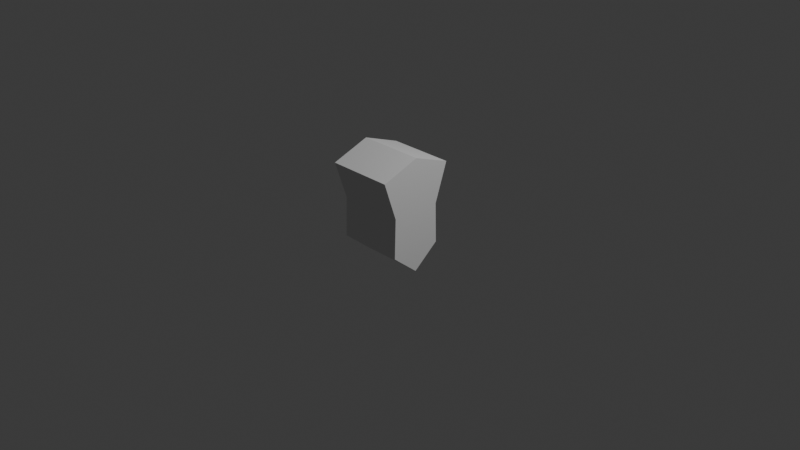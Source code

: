 # Source: LowPolyMan.blend  (saved by Blender 4.5.91; exported with 4.5.12 LTS)
import bpy
from mathutils import Matrix  # noqa: F401  (used for matrix-valued properties, if any)

bpy.ops.wm.read_factory_settings(use_empty=True)
scene = bpy.context.scene
scene.name = 'Scene'

# ---- collections
col_collection = bpy.data.collections.new('Collection'); scene.collection.children.link(col_collection)

# ---- world
world_world = bpy.data.worlds.new('World'); scene.world = world_world
world_world.use_nodes = True; world_world.node_tree.nodes.clear()
_N = world_world.node_tree.nodes; _L = world_world.node_tree.links
n0 = _N.new('ShaderNodeOutputWorld'); n0.name = 'World Output'; n0.location = (200, 100)
n1 = _N.new('ShaderNodeBackground'); n1.name = 'Background'; n1.location = (-200, 100)
n1.inputs[0].default_value = (0.05088, 0.05088, 0.05088, 1.0)
_L.new(n1.outputs[0], n0.inputs[0])
n0.is_active_output = True
world_world.color = (0.05088, 0.05088, 0.05088)
world_world.sun_shadow_jitter_overblur = 0.0

# ---- cameras
cam_camera = bpy.data.cameras.new('Camera')
cam_camera.clip_end = 100.0
cam_camera.ortho_scale = 7.314

# ---- lights
light_light = bpy.data.lights.new('Light', 'POINT')
light_light.energy = 1000.0
light_light.shadow_soft_size = 0.1

# ---- meshes
me_plane = bpy.data.meshes.new('Plane')
me_plane.from_pydata([(-0.5878, -0.417, -0.4898), (0.2685, -0.2873, -0.4898), (-0.1673, -0.2753, -0.4898), (-0.7411, 0.0, -0.4898), (0.5062, 0.0, -0.4898), (-0.1681, 0.0, -0.4898), (-0.5878, -0.417, 0.2425), (0.2685, -0.2873, 0.2425), (-0.1673, -0.2753, 0.2425), (-0.7411, 0.0, 0.2425), (0.5062, 0.0, 0.2425), (-0.1681, 0.0, 0.2425)], [], [(0, 3, 5, 2), (2, 5, 4, 1), (6, 8, 11, 9), (8, 7, 10, 11), (0, 2, 8, 6), (3, 0, 6, 9), (1, 4, 10, 7), (2, 1, 7, 8)])
_uv = me_plane.uv_layers.new(name='UVMap')
_uv.uv.foreach_set('vector', [0.0, 0.0, 0.0, 0.5, 0.5, 0.5, 0.5, 0.0, 0.5, 0.0, 0.5, 0.5, 1.0, 0.5, 1.0, 0.0, 0.0, 0.0, 0.5, 0.0, 0.5, 0.5, 0.0, 0.5, 0.5, 0.0, 1.0, 0.0, 1.0, 0.5, 0.5, 0.5, 0.0, 0.0, 0.5, 0.0, 0.5, 0.0, 0.0, 0.0, 0.0, 0.5, 0.0, 0.0, 0.0, 0.0, 0.0, 0.5, 1.0, 0.0, 1.0, 0.5, 1.0, 0.5, 1.0, 0.0, 0.5, 0.0, 1.0, 0.0, 1.0, 0.0, 0.5, 0.0])
me_plane.update()

# ---- objects
ob_plane = bpy.data.objects.new('Plane', me_plane)
ob_light = bpy.data.objects.new('Light', light_light)
ob_camera = bpy.data.objects.new('Camera', cam_camera)
ob_empty = bpy.data.objects.new('Empty', None)
ob_empty_001 = bpy.data.objects.new('Empty.001', None)

# ---- transforms, parenting, visibility, modifiers, constraints
ob_plane.location = (0.0, 0.0, 0.0)
ob_plane.rotation_euler = (0.0, 1.571, 0.0)
_m = ob_plane.modifiers.new('Mirror', 'MIRROR')
_m.use_axis = (False, True, False)
_m.use_clip = True
ob_light.location = (4.076, 1.005, 5.904)
ob_light.rotation_euler = (0.6503, 0.05522, 1.866)
ob_light.lock_rotations_4d = False
ob_light.empty_display_type = 'ARROWS'
ob_light.color = (0.0, 0.0, 0.0, 0.0)
ob_light.lineart.crease_threshold = 0.0
ob_camera.location = (7.359, -6.926, 4.958)
ob_camera.rotation_euler = (1.109, 0.0, 0.8149)
ob_camera.lock_rotations_4d = False
ob_camera.empty_display_type = 'ARROWS'
ob_camera.color = (0.0, 0.0, 0.0, 0.0)
ob_camera.display_type = 'WIRE'
ob_camera.lineart.crease_threshold = 0.0
ob_empty.location = (-325.6, 1.172, 0.0)
ob_empty.rotation_euler = (1.571, -0.0, 1.571)
ob_empty.empty_display_type = 'IMAGE'
ob_empty.empty_display_size = 5.0
ob_empty.hide_select = True
ob_empty_001.location = (1.669, -284.7, 0.0)
ob_empty_001.rotation_euler = (1.571, 0.0, 3.142)
ob_empty_001.empty_display_type = 'IMAGE'
ob_empty_001.empty_display_size = 5.0
ob_empty_001.hide_select = True

# ---- collection membership
scene.collection.objects.link(ob_plane)
col_collection.objects.link(ob_light)
col_collection.objects.link(ob_camera)
col_collection.objects.link(ob_empty)
col_collection.objects.link(ob_empty_001)

# ---- scene / render settings (as saved in the file)
scene.camera = ob_camera
scene.frame_start = 1; scene.frame_end = 250; scene.frame_set(1)
scene.render.engine = 'BLENDER_EEVEE_NEXT'
bpy.context.view_layer.update()
